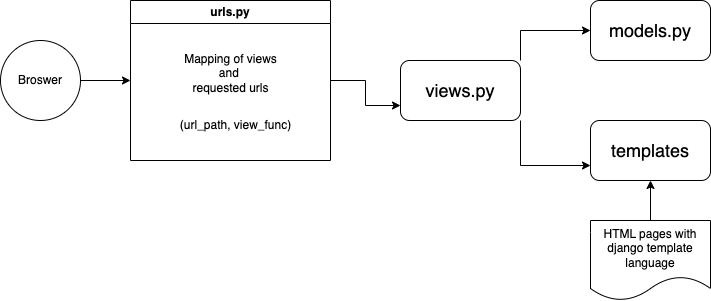

The diagram above was exported from draw.io. Its source (the exported page's mxGraphModel, read from the mxfile embedded in the PNG):
<mxGraphModel dx="1026" dy="658" grid="1" gridSize="10" guides="1" tooltips="1" connect="1" arrows="1" fold="1" page="1" pageScale="1" pageWidth="827" pageHeight="1169" math="0" shadow="0">
  <root>
    <mxCell id="0" />
    <mxCell id="1" parent="0" />
    <mxCell id="-effo-sYx7ZinQzHmtEc-16" style="edgeStyle=orthogonalEdgeStyle;rounded=0;orthogonalLoop=1;jettySize=auto;html=1;exitX=1;exitY=0;exitDx=0;exitDy=0;entryX=0;entryY=0.5;entryDx=0;entryDy=0;" edge="1" parent="1" source="-effo-sYx7ZinQzHmtEc-1" target="-effo-sYx7ZinQzHmtEc-2">
      <mxGeometry relative="1" as="geometry" />
    </mxCell>
    <mxCell id="-effo-sYx7ZinQzHmtEc-17" style="edgeStyle=orthogonalEdgeStyle;rounded=0;orthogonalLoop=1;jettySize=auto;html=1;exitX=1;exitY=1;exitDx=0;exitDy=0;entryX=0;entryY=0.75;entryDx=0;entryDy=0;" edge="1" parent="1" source="-effo-sYx7ZinQzHmtEc-1" target="-effo-sYx7ZinQzHmtEc-4">
      <mxGeometry relative="1" as="geometry" />
    </mxCell>
    <mxCell id="-effo-sYx7ZinQzHmtEc-1" value="&lt;font style=&quot;font-size: 18px;&quot;&gt;views.py&lt;/font&gt;" style="rounded=1;whiteSpace=wrap;html=1;" vertex="1" parent="1">
      <mxGeometry x="430" y="200" width="120" height="60" as="geometry" />
    </mxCell>
    <mxCell id="-effo-sYx7ZinQzHmtEc-2" value="&lt;font style=&quot;font-size: 18px;&quot;&gt;models.py&lt;/font&gt;" style="rounded=1;whiteSpace=wrap;html=1;" vertex="1" parent="1">
      <mxGeometry x="620" y="140" width="120" height="60" as="geometry" />
    </mxCell>
    <mxCell id="-effo-sYx7ZinQzHmtEc-4" value="&lt;font style=&quot;font-size: 18px;&quot;&gt;templates&lt;/font&gt;" style="rounded=1;whiteSpace=wrap;html=1;" vertex="1" parent="1">
      <mxGeometry x="620" y="260" width="120" height="60" as="geometry" />
    </mxCell>
    <mxCell id="-effo-sYx7ZinQzHmtEc-15" style="edgeStyle=orthogonalEdgeStyle;rounded=0;orthogonalLoop=1;jettySize=auto;html=1;exitX=1;exitY=0.5;exitDx=0;exitDy=0;entryX=0;entryY=0.75;entryDx=0;entryDy=0;" edge="1" parent="1" source="-effo-sYx7ZinQzHmtEc-6" target="-effo-sYx7ZinQzHmtEc-1">
      <mxGeometry relative="1" as="geometry" />
    </mxCell>
    <mxCell id="-effo-sYx7ZinQzHmtEc-6" value="urls.py" style="swimlane;whiteSpace=wrap;html=1;" vertex="1" parent="1">
      <mxGeometry x="160" y="140" width="200" height="160" as="geometry" />
    </mxCell>
    <mxCell id="-effo-sYx7ZinQzHmtEc-7" value="Mapping of views&lt;br&gt;and&amp;nbsp;&lt;br&gt;requested urls" style="text;html=1;align=center;verticalAlign=middle;resizable=0;points=[];autosize=1;strokeColor=none;fillColor=none;" vertex="1" parent="-effo-sYx7ZinQzHmtEc-6">
      <mxGeometry x="40" y="43" width="120" height="60" as="geometry" />
    </mxCell>
    <mxCell id="-effo-sYx7ZinQzHmtEc-8" value="(url_path, view_func)" style="text;html=1;align=center;verticalAlign=middle;resizable=0;points=[];autosize=1;strokeColor=none;fillColor=none;" vertex="1" parent="-effo-sYx7ZinQzHmtEc-6">
      <mxGeometry x="40" y="110" width="130" height="30" as="geometry" />
    </mxCell>
    <mxCell id="-effo-sYx7ZinQzHmtEc-14" style="edgeStyle=orthogonalEdgeStyle;rounded=0;orthogonalLoop=1;jettySize=auto;html=1;exitX=1;exitY=0.5;exitDx=0;exitDy=0;entryX=0;entryY=0.5;entryDx=0;entryDy=0;" edge="1" parent="1" source="-effo-sYx7ZinQzHmtEc-13" target="-effo-sYx7ZinQzHmtEc-6">
      <mxGeometry relative="1" as="geometry" />
    </mxCell>
    <mxCell id="-effo-sYx7ZinQzHmtEc-13" value="Broswer" style="ellipse;whiteSpace=wrap;html=1;aspect=fixed;" vertex="1" parent="1">
      <mxGeometry x="30" y="180" width="80" height="80" as="geometry" />
    </mxCell>
    <mxCell id="-effo-sYx7ZinQzHmtEc-19" style="edgeStyle=orthogonalEdgeStyle;rounded=0;orthogonalLoop=1;jettySize=auto;html=1;exitX=0.5;exitY=0;exitDx=0;exitDy=0;entryX=0.5;entryY=1;entryDx=0;entryDy=0;" edge="1" parent="1" source="-effo-sYx7ZinQzHmtEc-18" target="-effo-sYx7ZinQzHmtEc-4">
      <mxGeometry relative="1" as="geometry" />
    </mxCell>
    <mxCell id="-effo-sYx7ZinQzHmtEc-18" value="HTML pages with django template language" style="shape=document;whiteSpace=wrap;html=1;boundedLbl=1;" vertex="1" parent="1">
      <mxGeometry x="620" y="360" width="120" height="80" as="geometry" />
    </mxCell>
  </root>
</mxGraphModel>